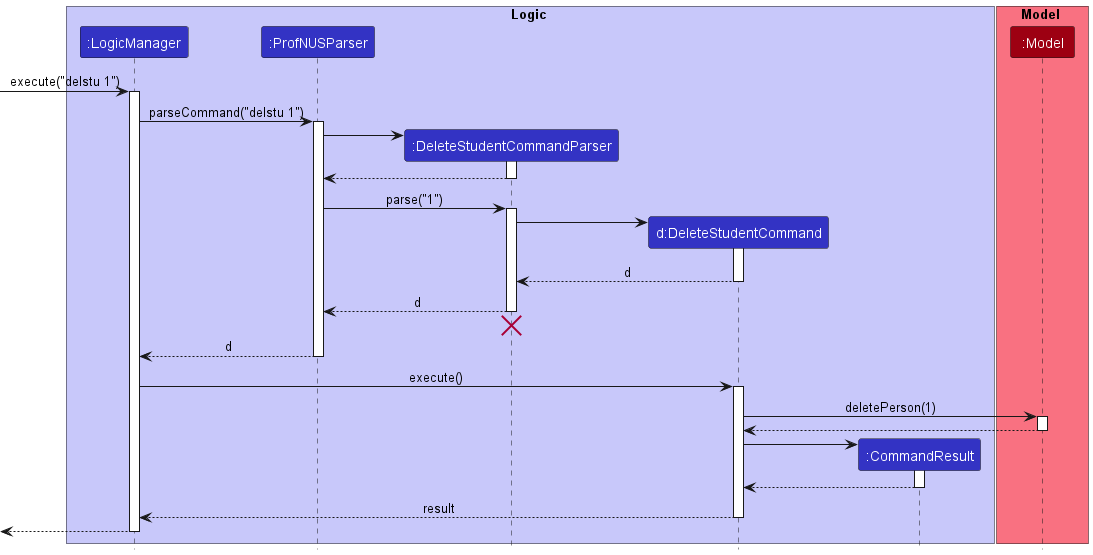

The diagram above was rendered by PlantUML. Its source (embedded in the PNG):
@startuml
!include style.puml

box Logic LOGIC_COLOR_T1
participant ":LogicManager" as LogicManager LOGIC_COLOR
participant ":ProfNUSParser" as ProfNUSParser LOGIC_COLOR
participant ":DeleteStudentCommandParser" as DeleteStudentCommandParser LOGIC_COLOR
participant "d:DeleteStudentCommand" as DeleteStudentCommand LOGIC_COLOR
participant ":CommandResult" as CommandResult LOGIC_COLOR
end box

box Model MODEL_COLOR_T1
participant ":Model" as Model MODEL_COLOR
end box

[-> LogicManager : execute("delstu 1")
activate LogicManager

LogicManager -> ProfNUSParser : parseCommand("delstu 1")
activate ProfNUSParser

create DeleteStudentCommandParser
ProfNUSParser -> DeleteStudentCommandParser
activate DeleteStudentCommandParser

DeleteStudentCommandParser --> ProfNUSParser
deactivate DeleteStudentCommandParser

ProfNUSParser -> DeleteStudentCommandParser : parse("1")
activate DeleteStudentCommandParser

create DeleteStudentCommand
DeleteStudentCommandParser -> DeleteStudentCommand
activate DeleteStudentCommand

DeleteStudentCommand --> DeleteStudentCommandParser : d
deactivate DeleteStudentCommand

DeleteStudentCommandParser --> ProfNUSParser : d
deactivate DeleteStudentCommandParser
'Hidden arrow to position the destroy marker below the end of the activation bar.
DeleteStudentCommandParser -[hidden]-> ProfNUSParser
destroy DeleteStudentCommandParser

ProfNUSParser --> LogicManager : d
deactivate ProfNUSParser

LogicManager -> DeleteStudentCommand : execute()
activate DeleteStudentCommand

DeleteStudentCommand -> Model : deletePerson(1)
activate Model

Model --> DeleteStudentCommand
deactivate Model

create CommandResult
DeleteStudentCommand -> CommandResult
activate CommandResult

CommandResult --> DeleteStudentCommand
deactivate CommandResult

DeleteStudentCommand --> LogicManager : result
deactivate DeleteStudentCommand

[<--LogicManager
deactivate LogicManager
@enduml